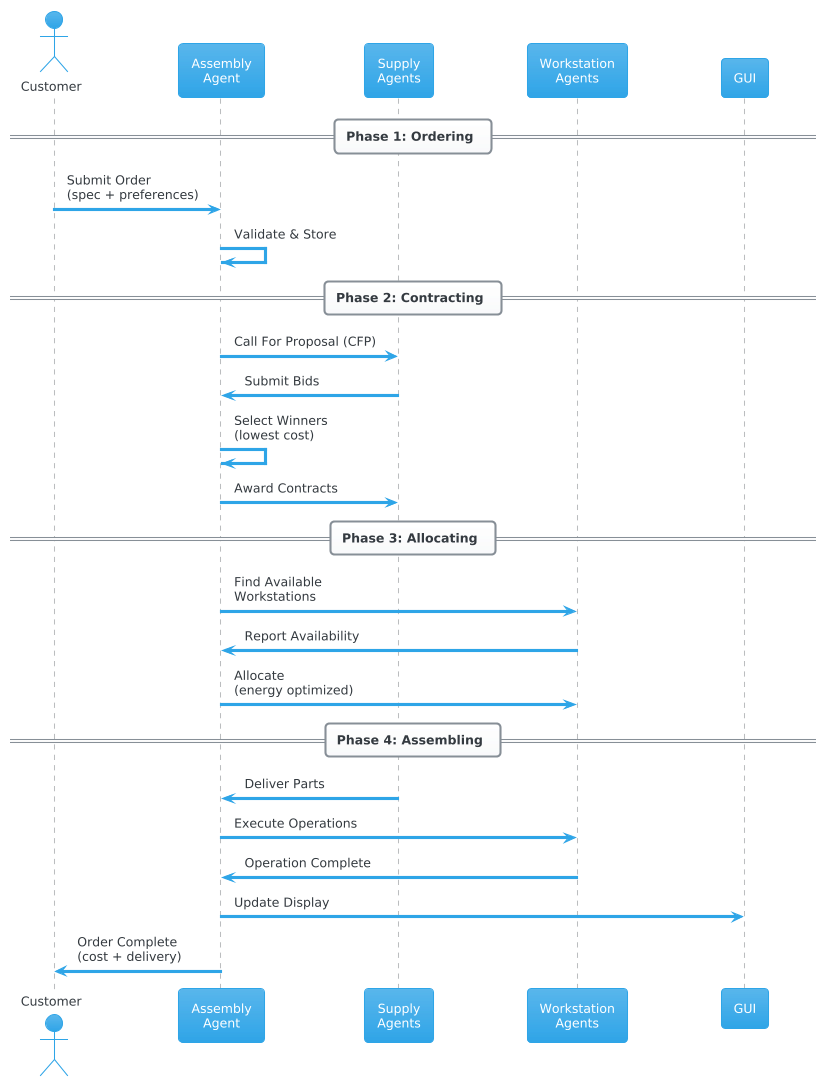

The diagram above was rendered by PlantUML. Its source (embedded in the PNG):
@startuml
!theme cerulean

actor Customer as C
participant "Assembly\nAgent" as AA
participant "Supply\nAgents" as SA
participant "Workstation\nAgents" as WA
participant "GUI" as GUI

== Phase 1: Ordering ==
C -> AA: Submit Order\n(spec + preferences)
AA -> AA: Validate & Store

== Phase 2: Contracting ==
AA -> SA: Call For Proposal (CFP)
SA -> AA: Submit Bids
AA -> AA: Select Winners\n(lowest cost)
AA -> SA: Award Contracts

== Phase 3: Allocating ==
AA -> WA: Find Available\nWorkstations
WA -> AA: Report Availability
AA -> WA: Allocate\n(energy optimized)

== Phase 4: Assembling ==
SA -> AA: Deliver Parts
AA -> WA: Execute Operations
WA -> AA: Operation Complete
AA -> GUI: Update Display
AA -> C: Order Complete\n(cost + delivery)
@enduml